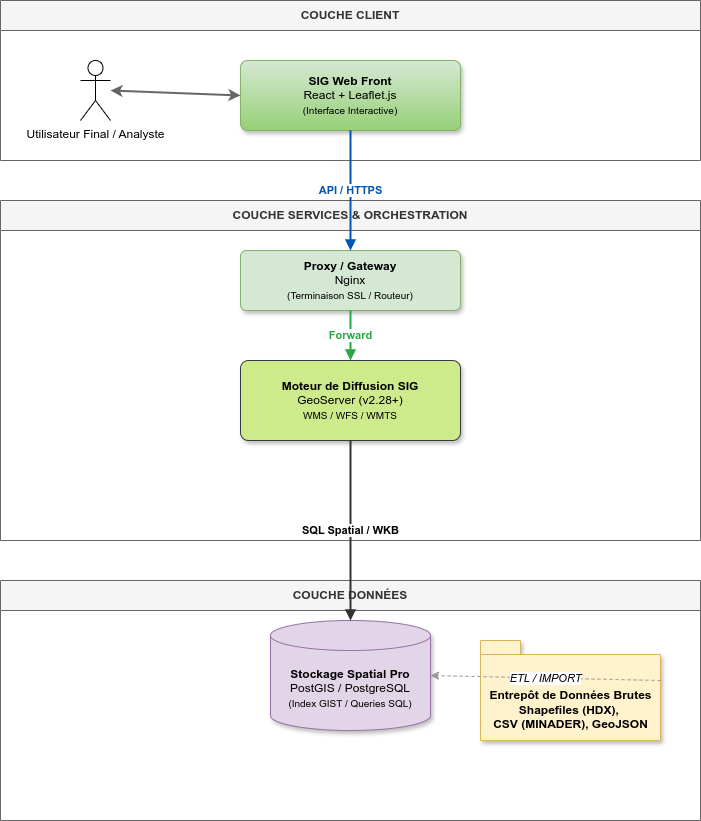

The diagram above was exported from draw.io. Its source (the exported page's mxGraphModel, read from the mxfile embedded in the PNG):
<mxGraphModel dx="786" dy="686" grid="1" gridSize="10" guides="1" tooltips="1" connect="1" arrows="1" fold="1" page="1" pageScale="1" pageWidth="827" pageHeight="1169" math="0" shadow="0">
  <root>
    <mxCell id="0" />
    <mxCell id="1" parent="0" />
    <mxCell id="layer-client" value="COUCHE CLIENT" style="swimlane;whiteSpace=wrap;html=1;fillColor=#f5f5f5;fontColor=#333333;strokeColor=#666666;fontStyle=1;startSize=30;" parent="1" vertex="1">
      <mxGeometry x="60" y="60" width="700" height="160" as="geometry" />
    </mxCell>
    <mxCell id="comp-user" value="Utilisateur Final / Analyste" style="shape=umlActor;verticalLabelPosition=bottom;verticalAlign=top;html=1;outlineConnect=0;" parent="layer-client" vertex="1">
      <mxGeometry x="80" y="60" width="30" height="60" as="geometry" />
    </mxCell>
    <mxCell id="comp-front" value="&lt;b&gt;SIG Web Front&lt;/b&gt;&lt;br&gt;React + Leaflet.js&lt;br&gt;&lt;small&gt;(Interface Interactive)&lt;/small&gt;" style="rounded=1;whiteSpace=wrap;html=1;fillColor=#d5e8d4;strokeColor=#82b366;arcSize=10;shadow=1;gradientColor=#97d077;" parent="layer-client" vertex="1">
      <mxGeometry x="240" y="60" width="220" height="70" as="geometry" />
    </mxCell>
    <mxCell id="conn-user-front" value="" style="endArrow=classic;startArrow=classic;html=1;exitX=1;exitY=0.5;exitDx=0;exitDy=0;entryX=0;entryY=0.5;entryDx=0;entryDy=0;strokeWidth=2;strokeColor=#666666;" parent="layer-client" source="comp-user" target="comp-front" edge="1">
      <mxGeometry width="50" height="50" relative="1" as="geometry" />
    </mxCell>
    <mxCell id="layer-services" value="COUCHE SERVICES &amp; ORCHESTRATION" style="swimlane;whiteSpace=wrap;html=1;fillColor=#f5f5f5;fontColor=#333333;strokeColor=#666666;fontStyle=1;startSize=30;" parent="1" vertex="1">
      <mxGeometry x="60" y="260" width="700" height="340" as="geometry" />
    </mxCell>
    <mxCell id="comp-nginx" value="&lt;b&gt;Proxy / Gateway&lt;/b&gt;&lt;br&gt;Nginx&lt;br&gt;&lt;small&gt;(Terminaison SSL / Routeur)&lt;/small&gt;" style="rounded=1;whiteSpace=wrap;html=1;fillColor=#d5e8d4;strokeColor=#82b366;arcSize=10;shadow=1;" parent="layer-services" vertex="1">
      <mxGeometry x="240" y="50" width="220" height="60" as="geometry" />
    </mxCell>
    <mxCell id="comp-geoserver" value="&lt;b&gt;Moteur de Diffusion SIG&lt;/b&gt;&lt;br&gt;GeoServer (v2.28+)&lt;br&gt;&lt;small&gt;WMS / WFS / WMTS&lt;/small&gt;" style="rounded=1;whiteSpace=wrap;html=1;fillColor=#cdeb8b;strokeColor=#36393d;arcSize=10;shadow=1;" parent="layer-services" vertex="1">
      <mxGeometry x="240" y="160" width="220" height="80" as="geometry" />
    </mxCell>
    <mxCell id="conn-nginx-gs" value="Forward" style="endArrow=block;html=1;exitX=0.5;exitY=1;exitDx=0;exitDy=0;entryX=0.5;entryY=0;entryDx=0;entryDy=0;strokeWidth=2;strokeColor=#28A745;fontColor=#28A745;fontStyle=1" parent="layer-services" source="comp-nginx" target="comp-geoserver" edge="1">
      <mxGeometry width="50" height="50" relative="1" as="geometry" />
    </mxCell>
    <mxCell id="layer-data" value="COUCHE DONNÉES" style="swimlane;whiteSpace=wrap;html=1;fillColor=#f5f5f5;fontColor=#333333;strokeColor=#666666;fontStyle=1;startSize=30;" parent="1" vertex="1">
      <mxGeometry x="60" y="640" width="700" height="240" as="geometry" />
    </mxCell>
    <mxCell id="comp-postgis" value="&lt;b&gt;Stockage Spatial Pro&lt;/b&gt;&lt;br&gt;PostGIS / PostgreSQL&lt;br&gt;&lt;small&gt;(Index GIST / Queries SQL)&lt;/small&gt;" style="shape=cylinder3;whiteSpace=wrap;html=1;boundedLbl=1;backgroundOutline=1;size=15;fillColor=#e1d5e7;strokeColor=#9673a6;shadow=1;" parent="layer-data" vertex="1">
      <mxGeometry x="270" y="40" width="160" height="110" as="geometry" />
    </mxCell>
    <mxCell id="comp-sources" value="&lt;div&gt;&lt;b&gt;&lt;br&gt;&lt;/b&gt;&lt;/div&gt;&lt;b&gt;&lt;div&gt;&lt;b&gt;&lt;br&gt;&lt;/b&gt;&lt;/div&gt;Entrepôt de Données Brutes&lt;/b&gt;&lt;br&gt;Shapefiles (HDX),&amp;nbsp;&lt;div&gt;CSV (MINADER), GeoJSON&lt;/div&gt;" style="shape=folder;fontStyle=1;spacingTop=10;tabWidth=40;tabHeight=14;tabPosition=left;html=1;fillColor=#fff2cc;strokeColor=#d6b656;shadow=1;" parent="layer-data" vertex="1">
      <mxGeometry x="480" y="60" width="180" height="100" as="geometry" />
    </mxCell>
    <mxCell id="conn-db-sources" value="ETL / IMPORT" style="endArrow=classic;html=1;exitX=0;exitY=0;exitDx=180;exitDy=40;exitPerimeter=0;entryX=1;entryY=0.5;entryDx=0;entryDy=0;entryPerimeter=0;strokeWidth=1;strokeColor=#999999;fontStyle=2;dashed=1;" parent="layer-data" source="comp-sources" target="comp-postgis" edge="1">
      <mxGeometry width="50" height="50" relative="1" as="geometry" />
    </mxCell>
    <mxCell id="conn-front-nginx" value="API / HTTPS" style="endArrow=block;html=1;exitX=0.5;exitY=1;exitDx=0;exitDy=0;entryX=0.5;entryY=0;entryDx=0;entryDy=0;strokeWidth=2;strokeColor=#0056B3;fontColor=#0056B3;fontStyle=1" parent="1" source="comp-front" target="comp-nginx" edge="1">
      <mxGeometry width="50" height="50" relative="1" as="geometry" />
    </mxCell>
    <mxCell id="conn-gs-db" value="SQL Spatial / WKB" style="endArrow=block;html=1;exitX=0.5;exitY=1;exitDx=0;exitDy=0;entryX=0.5;entryY=0;entryDx=0;entryDy=0;entryPerimeter=0;strokeWidth=2;strokeColor=#333333;fontStyle=1" parent="1" source="comp-geoserver" target="comp-postgis" edge="1">
      <mxGeometry width="50" height="50" relative="1" as="geometry" />
    </mxCell>
  </root>
</mxGraphModel>